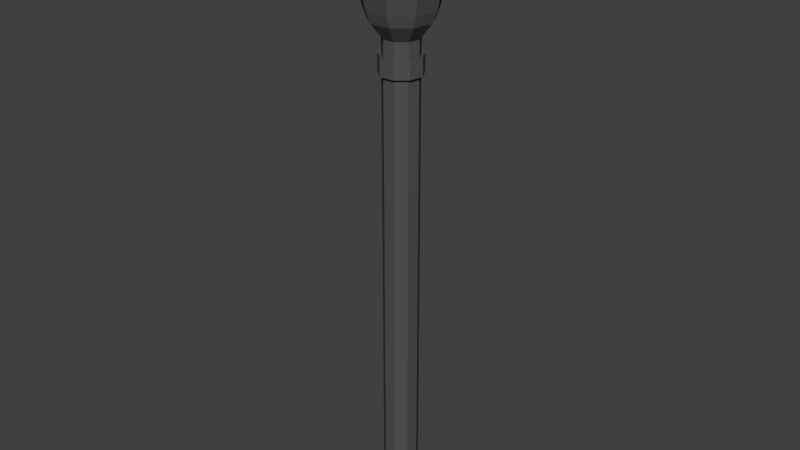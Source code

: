 # Source: Torch_01.blend  (saved by Blender 2.78.0; exported with 4.5.12 LTS)
import bpy
from mathutils import Matrix  # noqa: F401  (used for matrix-valued properties, if any)

bpy.ops.wm.read_factory_settings(use_empty=True)
scene = bpy.context.scene
scene.name = 'Scene'

# ---- collections
col_collection_1 = bpy.data.collections.new('Collection 1'); scene.collection.children.link(col_collection_1)

# ---- materials (node trees are filled in below, after node groups)
mat_brennstoff = bpy.data.materials.new('Brennstoff')
mat_brennstoff.alpha_threshold = 0.0
mat_brennstoff.use_transparent_shadow = False
mat_brennstoff.diffuse_color = (0.1329, 0.0473, 0.001876, 1.0)
mat_brennstoff.roughness = 0.5
mat_metaldark = bpy.data.materials.new('MetalDark')
mat_metaldark.alpha_threshold = 0.0
mat_metaldark.use_transparent_shadow = False
mat_metaldark.diffuse_color = (0.08714, 0.08714, 0.08714, 1.0)
mat_metaldark.roughness = 0.5
mat_metaldark.specular_intensity = 0.08947

# ---- material node trees

# ---- world
world_world = bpy.data.worlds.new('World'); scene.world = world_world
world_world.color = (0.05088, 0.05088, 0.05088)
world_world.use_sun_shadow = False
world_world.sun_shadow_jitter_overblur = 0.0
world_world.cycles.sampling_method = 'MANUAL'

# ---- meshes
me_sphere_001 = bpy.data.meshes.new('Sphere.001')
me_sphere_001.from_pydata([(0.1523, 0.237, 0.9595), (0.2923, 0.4548, 0.8413), (0.4086, 0.6358, 0.6549), (0.4918, 0.7652, 0.4154), (0.5351, 0.8327, 0.1423), (0.5351, 0.8327, -0.1423), (0.4918, 0.7652, -0.4154), (0.4086, 0.6358, -0.6549), (0.2923, 0.4548, -0.8413), (0.1523, 0.237, -0.9595), (-1.374e-07, 8.827e-08, 1.0), (0.2563, 0.117, 0.9595), (0.4918, 0.2246, 0.8413), (0.6875, 0.3139, 0.6549), (0.8274, 0.3779, 0.4154), (0.9004, 0.4112, 0.1423), (0.9004, 0.4112, -0.1423), (0.8274, 0.3779, -0.4154), (0.6875, 0.3139, -0.6549), (0.4918, 0.2246, -0.8413), (0.2563, 0.117, -0.9595), (0.2789, -0.04009, 0.9595), (0.5351, -0.07694, 0.8413), (0.7481, -0.1076, 0.6549), (0.9004, -0.1295, 0.4154), (0.9797, -0.1409, 0.1423), (0.9797, -0.1409, -0.1423), (0.9004, -0.1295, -0.4154), (0.7481, -0.1076, -0.6549), (0.5351, -0.07694, -0.8413), (0.2789, -0.04009, -0.9595), (0.2129, -0.1845, 0.9595), (0.4086, -0.354, 0.8413), (0.5712, -0.4949, 0.6549), (0.6875, -0.5957, 0.4154), (0.7481, -0.6482, 0.1423), (0.7481, -0.6482, -0.1423), (0.6875, -0.5957, -0.4154), (0.5712, -0.4949, -0.6549), (0.4086, -0.354, -0.8413), (0.2129, -0.1845, -0.9595), (0.07937, -0.2703, 0.9595), (0.1523, -0.5187, 0.8413), (0.2129, -0.7251, 0.6549), (0.2563, -0.8728, 0.4154), (0.2789, -0.9497, 0.1423), (0.2789, -0.9497, -0.1423), (0.2563, -0.8728, -0.4154), (0.2129, -0.7251, -0.6549), (0.1523, -0.5187, -0.8413), (0.07937, -0.2703, -0.9595), (-0.07937, -0.2703, 0.9595), (-0.1523, -0.5187, 0.8413), (-0.2129, -0.7251, 0.6549), (-0.2563, -0.8728, 0.4154), (-0.2789, -0.9497, 0.1423), (-0.2789, -0.9497, -0.1423), (-0.2563, -0.8728, -0.4154), (-0.2129, -0.7251, -0.6549), (-0.1523, -0.5187, -0.8413), (-0.07937, -0.2703, -0.9595), (0.0, 1.51e-07, -1.0), (-0.2129, -0.1845, 0.9595), (-0.4086, -0.354, 0.8413), (-0.5712, -0.4949, 0.6549), (-0.6875, -0.5957, 0.4154), (-0.7481, -0.6482, 0.1423), (-0.7481, -0.6482, -0.1423), (-0.6875, -0.5957, -0.4154), (-0.5712, -0.4949, -0.6549), (-0.4086, -0.354, -0.8413), (-0.2129, -0.1845, -0.9595), (-0.2789, -0.04009, 0.9595), (-0.5351, -0.07694, 0.8413), (-0.7481, -0.1076, 0.6549), (-0.9004, -0.1295, 0.4154), (-0.9797, -0.1409, 0.1423), (-0.9797, -0.1409, -0.1423), (-0.9004, -0.1295, -0.4154), (-0.7481, -0.1076, -0.6549), (-0.5351, -0.07694, -0.8413), (-0.2789, -0.04009, -0.9595), (-0.2563, 0.117, 0.9595), (-0.4918, 0.2246, 0.8413), (-0.6875, 0.3139, 0.6549), (-0.8274, 0.3779, 0.4154), (-0.9004, 0.4112, 0.1423), (-0.9004, 0.4112, -0.1423), (-0.8274, 0.3779, -0.4154), (-0.6875, 0.3139, -0.6549), (-0.4918, 0.2246, -0.8413), (-0.2563, 0.117, -0.9595), (-0.1523, 0.237, 0.9595), (-0.2923, 0.4548, 0.8413), (-0.4086, 0.6358, 0.6549), (-0.4918, 0.7652, 0.4154), (-0.5351, 0.8327, 0.1423), (-0.5351, 0.8327, -0.1423), (-0.4918, 0.7652, -0.4154), (-0.4086, 0.6358, -0.6549), (-0.2923, 0.4548, -0.8413), (-0.1523, 0.237, -0.9595), (-8.163e-08, 0.2817, 0.9595), (-2.008e-07, 0.5406, 0.8413), (-3.201e-07, 0.7557, 0.6549), (-2.903e-07, 0.9096, 0.4154), (-2.903e-07, 0.9898, 0.1423), (-2.903e-07, 0.9898, -0.1423), (-4.095e-07, 0.9096, -0.4154), (-2.604e-07, 0.7557, -0.6549), (-2.455e-07, 0.5406, -0.8413), (-8.163e-08, 0.2817, -0.9595)], [], [(104, 103, 1, 2), (111, 110, 8, 9), (108, 107, 5, 6), (105, 104, 2, 3), (61, 111, 9), (102, 10, 0), (109, 108, 6, 7), (106, 105, 3, 4), (103, 102, 0, 1), (110, 109, 7, 8), (107, 106, 4, 5), (8, 7, 18, 19), (5, 4, 15, 16), (2, 1, 12, 13), (9, 8, 19, 20), (6, 5, 16, 17), (3, 2, 13, 14), (61, 9, 20), (0, 10, 11), (7, 6, 17, 18), (4, 3, 14, 15), (1, 0, 11, 12), (13, 12, 22, 23), (20, 19, 29, 30), (17, 16, 26, 27), (14, 13, 23, 24), (61, 20, 30), (11, 10, 21), (18, 17, 27, 28), (15, 14, 24, 25), (12, 11, 21, 22), (19, 18, 28, 29), (16, 15, 25, 26), (24, 23, 33, 34), (61, 30, 40), (21, 10, 31), (28, 27, 37, 38), (25, 24, 34, 35), (22, 21, 31, 32), (29, 28, 38, 39), (26, 25, 35, 36), (23, 22, 32, 33), (30, 29, 39, 40), (27, 26, 36, 37), (38, 37, 47, 48), (35, 34, 44, 45), (32, 31, 41, 42), (39, 38, 48, 49), (36, 35, 45, 46), (33, 32, 42, 43), (40, 39, 49, 50), (37, 36, 46, 47), (34, 33, 43, 44), (61, 40, 50), (31, 10, 41), (42, 41, 51, 52), (49, 48, 58, 59), (46, 45, 55, 56), (43, 42, 52, 53), (50, 49, 59, 60), (47, 46, 56, 57), (44, 43, 53, 54), (61, 50, 60), (41, 10, 51), (48, 47, 57, 58), (45, 44, 54, 55), (53, 52, 63, 64), (60, 59, 70, 71), (57, 56, 67, 68), (54, 53, 64, 65), (61, 60, 71), (51, 10, 62), (58, 57, 68, 69), (55, 54, 65, 66), (52, 51, 62, 63), (59, 58, 69, 70), (56, 55, 66, 67), (68, 67, 77, 78), (65, 64, 74, 75), (61, 71, 81), (62, 10, 72), (69, 68, 78, 79), (66, 65, 75, 76), (63, 62, 72, 73), (70, 69, 79, 80), (67, 66, 76, 77), (64, 63, 73, 74), (71, 70, 80, 81), (72, 10, 82), (79, 78, 88, 89), (76, 75, 85, 86), (73, 72, 82, 83), (80, 79, 89, 90), (77, 76, 86, 87), (74, 73, 83, 84), (81, 80, 90, 91), (78, 77, 87, 88), (75, 74, 84, 85), (61, 81, 91), (83, 82, 92, 93), (90, 89, 99, 100), (87, 86, 96, 97), (84, 83, 93, 94), (91, 90, 100, 101), (88, 87, 97, 98), (85, 84, 94, 95), (61, 91, 101), (82, 10, 92), (89, 88, 98, 99), (86, 85, 95, 96), (97, 96, 106, 107), (94, 93, 103, 104), (101, 100, 110, 111), (98, 97, 107, 108), (95, 94, 104, 105), (61, 101, 111), (92, 10, 102), (99, 98, 108, 109), (96, 95, 105, 106), (93, 92, 102, 103), (100, 99, 109, 110)])
me_sphere_001.materials.append(mat_brennstoff)
me_sphere_001.use_remesh_preserve_volume = False
me_sphere_001.use_remesh_preserve_attributes = False
me_sphere_001.use_mirror_vertex_groups = False
me_sphere_001.update()
me_circle_001 = bpy.data.meshes.new('Circle.001')
me_circle_001.from_pydata([(0.0, 1.0, 0.0), (-0.6428, 0.766, 0.0), (-0.9848, 0.1736, 0.0), (-0.866, -0.5, 0.0), (-0.342, -0.9397, 0.0), (0.342, -0.9397, 0.0), (0.866, -0.5, 0.0), (0.9848, 0.1736, 0.0), (0.6428, 0.766, 0.0), (0.0, 1.0, 1.089), (-0.6428, 0.766, 1.089), (-0.9848, 0.1736, 1.089), (-0.866, -0.5, 1.089), (-0.342, -0.9397, 1.089), (0.342, -0.9397, 1.089), (0.866, -0.5, 1.089), (0.9848, 0.1736, 1.089), (0.6428, 0.766, 1.089), (-7.688e-08, 1.0, 2.022), (-0.6428, 0.766, 2.022), (-0.9848, 0.1736, 2.022), (-0.866, -0.5, 2.022), (-0.342, -0.9397, 2.022), (0.342, -0.9397, 2.022), (0.866, -0.5, 2.022), (0.9848, 0.1736, 2.022), (0.6428, 0.766, 2.022), (-1.968e-09, 1.0, 25.81), (-0.6428, 0.766, 25.81), (-0.9848, 0.1736, 25.81), (-0.866, -0.5, 25.81), (-0.342, -0.9397, 25.81), (0.342, -0.9397, 25.81), (0.866, -0.5, 25.81), (0.9848, 0.1736, 25.81), (0.6428, 0.766, 25.81), (-6.496e-09, 1.178, 1.006), (-0.7574, 0.9027, 1.006), (-1.16, 0.2046, 1.006), (-1.02, -0.5892, 1.006), (-0.403, -1.107, 1.006), (0.403, -1.107, 1.006), (1.02, -0.5892, 1.006), (1.16, 0.2046, 1.006), (0.7574, 0.9027, 1.006), (-9.708e-08, 1.178, 2.105), (-0.7574, 0.9027, 2.105), (-1.16, 0.2046, 2.105), (-1.02, -0.5892, 2.105), (-0.403, -1.107, 2.105), (0.403, -1.107, 2.105), (1.02, -0.5892, 2.105), (1.16, 0.2046, 2.105), (0.7574, 0.9027, 2.105), (6.791e-07, 1.0, 26.64), (-0.6428, 0.766, 26.64), (-0.9848, 0.1736, 26.64), (-0.866, -0.5, 26.64), (-0.342, -0.9397, 26.64), (0.342, -0.9397, 26.64), (0.866, -0.5, 26.64), (0.9848, 0.1736, 26.64), (0.6428, 0.766, 26.64), (-1.289e-06, 1.0, 27.56), (-0.6428, 0.766, 27.56), (-0.9848, 0.1736, 27.56), (-0.866, -0.5, 27.56), (-0.342, -0.9397, 27.56), (0.342, -0.9397, 27.56), (0.866, -0.5, 27.56), (0.9848, 0.1736, 27.56), (0.6428, 0.766, 27.56), (-2.209e-08, 1.698, 28.44), (-1.092, 1.301, 28.44), (-1.672, 0.2949, 28.44), (-1.471, -0.849, 28.44), (-0.5808, -1.596, 28.44), (0.5808, -1.596, 28.44), (1.471, -0.849, 28.44), (1.672, 0.2949, 28.44), (1.092, 1.301, 28.44), (-7.943e-08, 1.196, 25.73), (-0.7688, 0.9162, 25.73), (-1.178, 0.2077, 25.73), (-1.036, -0.598, 25.73), (-0.4091, -1.124, 25.73), (0.4091, -1.124, 25.73), (1.036, -0.598, 25.73), (1.178, 0.2077, 25.73), (0.7688, 0.9162, 25.73), (7.352e-07, 1.196, 26.72), (-0.7688, 0.9162, 26.72), (-1.178, 0.2077, 26.72), (-1.036, -0.598, 26.72), (-0.4091, -1.124, 26.72), (0.4091, -1.124, 26.72), (1.036, -0.598, 26.72), (1.178, 0.2077, 26.72), (0.7688, 0.9162, 26.72), (-3.9e-07, 1.925, 29.05), (-1.237, 1.474, 29.05), (-1.895, 0.3342, 29.05), (-1.667, -0.9624, 29.05), (-0.6583, -1.809, 29.05), (0.6583, -1.809, 29.05), (1.667, -0.9624, 29.05), (1.895, 0.3342, 29.05), (1.237, 1.474, 29.05), (1.147, -0.9624, 29.05), (-1.438, 0.3342, 29.05), (0.5366, 1.474, 29.05), (-1.468, 1.732, 30.58), (-0.003757, 2.266, 30.58), (-2.248, 0.3827, 30.58), (-1.977, -1.152, 30.58), (-0.7831, -2.154, 30.58), (0.7755, -2.154, 30.58), (1.97, -1.152, 30.58), (2.24, 0.3827, 30.58), (1.461, 1.732, 30.58), (1.354, -1.152, 30.58), (-1.706, 0.3827, 30.58), (0.6315, 1.732, 30.58), (-0.7183, -2.346, 32.64), (-1.277, -1.878, 32.64), (0.01043, -2.346, 32.64), (-2.307, 0.3538, 32.66), (-2.014, 0.861, 32.66), (-2.205, -0.223, 32.66), (-2.104, 0.3538, 32.66), (-0.01323, 1.872, 32.66), (0.4857, 2.054, 32.66), (0.9846, 1.872, 32.66), (1.25, 1.413, 32.66), (0.7021, 1.872, 32.66), (1.932, -1.061, 32.68), (1.559, -1.373, 32.68), (2.016, -0.5812, 32.68), (1.74, -1.061, 32.68), (-0.7085, -2.319, 34.88), (-1.17, -1.932, 34.88), (-0.1056, -2.319, 34.88), (-2.275, 0.3501, 34.91), (-2.045, 0.7483, 34.91), (-2.195, -0.1028, 34.91), (-2.115, 0.3501, 34.91), (0.006387, 1.871, 34.9), (0.4912, 2.047, 34.9), (0.9761, 1.871, 34.9), (1.234, 1.424, 34.9), (0.7016, 1.871, 34.9), (1.933, -1.061, 34.93), (1.556, -1.377, 34.93), (2.018, -0.5767, 34.93), (1.739, -1.061, 34.93), (-2.105, 0.3533, 32.97), (-2.204, -0.2065, 32.97), (-2.019, 0.8455, 32.97), (-2.303, 0.3533, 32.97), (-0.7169, -2.342, 32.97), (-0.006511, -2.342, 32.97), (-1.261, -1.886, 32.97), (1.932, -1.061, 33.0), (1.559, -1.374, 33.0), (2.017, -0.5806, 33.0), (1.739, -1.061, 33.0), (0.9834, 1.872, 32.99), (0.4865, 2.053, 32.99), (0.702, 1.872, 32.99), (-0.01028, 1.872, 32.99), (1.248, 1.414, 32.99), (-1.544, 1.872, 32.66), (-1.046, 2.054, 32.66), (-1.542, 1.872, 32.99), (-1.045, 2.053, 32.99), (-2.075, 1.36, 32.66), (-2.07, 1.359, 32.97), (-2.092, -1.286, 32.64), (-2.307, -1.032, 32.66), (-2.076, -1.293, 32.97), (-2.303, -1.032, 32.97), (-1.724, -1.754, 32.64), (-1.723, -1.75, 32.97), (1.392, -2.036, 32.68), (0.9249, -2.394, 32.68), (0.9246, -2.394, 33.0), (1.392, -2.036, 33.0), (0.6, -2.531, 32.64), (0.6014, -2.527, 32.97), (2.247, 0.8529, 32.66), (2.365, 0.3473, 32.68), (2.366, 0.3473, 33.0), (2.245, 0.8546, 32.99), (1.981, 1.312, 32.99), (1.982, 1.313, 32.66)], [], [(1, 0, 8, 7, 6, 5, 4, 3, 2), (16, 17, 44, 43), (6, 7, 16, 15), (3, 4, 13, 12), (0, 1, 10, 9), (7, 8, 17, 16), (4, 5, 14, 13), (1, 2, 11, 10), (8, 0, 9, 17), (5, 6, 15, 14), (2, 3, 12, 11), (24, 25, 34, 33), (22, 21, 48, 49), (15, 16, 43, 42), (21, 20, 47, 48), (14, 15, 42, 41), (20, 19, 46, 47), (13, 14, 41, 40), (18, 26, 53, 45), (19, 18, 45, 46), (35, 27, 81, 89), (21, 22, 31, 30), (18, 19, 28, 27), (25, 26, 35, 34), (22, 23, 32, 31), (19, 20, 29, 28), (26, 18, 27, 35), (23, 24, 33, 32), (20, 21, 30, 29), (43, 44, 53, 52), (40, 41, 50, 49), (37, 38, 47, 46), (44, 36, 45, 53), (41, 42, 51, 50), (38, 39, 48, 47), (42, 43, 52, 51), (39, 40, 49, 48), (36, 37, 46, 45), (23, 22, 49, 50), (9, 10, 37, 36), (17, 9, 36, 44), (24, 23, 50, 51), (10, 11, 38, 37), (25, 24, 51, 52), (11, 12, 39, 38), (26, 25, 52, 53), (12, 13, 40, 39), (56, 57, 66, 65), (27, 28, 82, 81), (60, 59, 95, 96), (34, 35, 89, 88), (59, 58, 94, 95), (33, 34, 88, 87), (58, 57, 93, 94), (32, 33, 87, 86), (57, 56, 92, 93), (64, 65, 74, 73), (60, 61, 70, 69), (57, 58, 67, 66), (54, 55, 64, 63), (61, 62, 71, 70), (58, 59, 68, 67), (55, 56, 65, 64), (62, 54, 63, 71), (59, 60, 69, 68), (72, 73, 100, 99), (71, 63, 72, 80), (68, 69, 78, 77), (65, 66, 75, 74), (69, 70, 79, 78), (66, 67, 76, 75), (63, 64, 73, 72), (70, 71, 80, 79), (67, 68, 77, 76), (86, 87, 96, 95), (83, 84, 93, 92), (87, 88, 97, 96), (84, 85, 94, 93), (81, 82, 91, 90), (88, 89, 98, 97), (85, 86, 95, 94), (82, 83, 92, 91), (89, 81, 90, 98), (61, 60, 96, 97), (28, 29, 83, 82), (62, 61, 97, 98), (29, 30, 84, 83), (55, 54, 90, 91), (54, 62, 98, 90), (30, 31, 85, 84), (56, 55, 91, 92), (31, 32, 86, 85), (104, 102, 114, 116), (79, 80, 107, 106), (76, 77, 104, 103), (73, 74, 101, 100), (80, 72, 99, 107), (77, 78, 105, 104), (74, 75, 102, 101), (78, 79, 106, 105), (75, 76, 103, 102), (103, 104, 116, 115), (108, 104, 116, 120), (102, 103, 115, 114), (101, 102, 114, 113), (106, 108, 120, 118), (100, 101, 113, 111), (110, 106, 118, 122), (110, 100, 109, 106), (106, 109, 102, 108), (108, 102, 104), (113, 114, 128, 126), (121, 111, 127, 129), (116, 114, 124, 125), (118, 120, 138, 137), (117, 118, 137, 135), (112, 111, 130, 131), (111, 122, 134, 130), (119, 112, 131, 132), (104, 105, 117, 116), (102, 109, 121, 114), (105, 106, 118, 117), (106, 107, 119, 118), (100, 110, 122, 111), (99, 100, 111, 112), (109, 100, 111, 121), (107, 99, 112, 119), (169, 168, 150, 146), (115, 116, 125, 123), (114, 115, 123, 124), (162, 164, 153, 151), (155, 157, 143, 145), (114, 121, 129, 128), (111, 113, 126, 127), (160, 161, 140, 141), (163, 162, 151, 152), (156, 155, 145, 144), (118, 119, 132, 133), (122, 118, 133, 134), (166, 167, 147, 148), (159, 160, 141, 139), (116, 117, 135, 136), (120, 116, 136, 138), (140, 139, 141), (143, 142, 145), (145, 142, 144), (149, 148, 150), (150, 148, 147), (147, 146, 150), (152, 151, 154), (154, 151, 153), (164, 165, 154, 153), (168, 170, 149, 150), (165, 163, 152, 154), (157, 158, 142, 143), (167, 169, 146, 147), (158, 156, 144, 142), (161, 159, 139, 140), (170, 166, 148, 149), (156, 158, 180, 179), (157, 127, 171, 173), (128, 129, 155, 156), (129, 127, 157, 155), (124, 123, 181, 177), (159, 123, 187, 188), (125, 124, 161, 160), (138, 136, 163, 165), (137, 138, 165, 164), (136, 135, 183, 184), (135, 137, 189, 190), (170, 133, 189, 192), (130, 169, 173, 171), (134, 133, 170, 168), (132, 131, 167, 166), (130, 134, 168, 169), (172, 171, 173, 174), (131, 130, 171, 172), (167, 131, 172, 174), (169, 167, 174, 173), (171, 175, 176, 173), (158, 157, 173, 176), (126, 158, 176, 175), (127, 126, 175, 171), (178, 177, 179, 180), (128, 156, 179, 177), (126, 128, 177, 178), (158, 126, 178, 180), (177, 181, 182, 179), (159, 161, 179, 182), (123, 159, 182, 181), (161, 124, 177, 179), (184, 183, 186, 185), (163, 136, 184, 185), (162, 163, 185, 186), (135, 162, 186, 183), (187, 184, 185, 188), (125, 160, 185, 184), (123, 125, 184, 187), (160, 159, 188, 185), (190, 189, 192, 191), (137, 164, 192, 189), (162, 135, 190, 191), (164, 162, 191, 192), (189, 194, 193, 192), (166, 170, 192, 193), (132, 166, 193, 194), (133, 132, 194, 189)])
me_circle_001.materials.append(mat_metaldark)
me_circle_001.use_remesh_preserve_volume = False
me_circle_001.use_remesh_preserve_attributes = False
me_circle_001.use_mirror_vertex_groups = False
me_circle_001.update()

# ---- objects
ob_sphere = bpy.data.objects.new('Sphere', me_sphere_001)
ob_circle = bpy.data.objects.new('Circle', me_circle_001)

# ---- transforms, parenting, visibility, modifiers, constraints
ob_sphere.location = (-0.001607, 0.003915, 2.295)
ob_sphere.scale = (0.1439, 0.1439, 0.2449)
ob_sphere.lineart.crease_threshold = 0.0
ob_circle.location = (0.0, 0.0, 0.0)
ob_circle.scale = (0.07323, 0.07323, 0.07323)
ob_circle.lineart.crease_threshold = 0.0

# ---- collection membership
col_collection_1.objects.link(ob_sphere)
col_collection_1.objects.link(ob_circle)

# ---- scene / render settings (as saved in the file)
scene.frame_start = 1; scene.frame_end = 250; scene.frame_set(1)
scene.render.engine = 'BLENDER_EEVEE_NEXT'
scene.render.resolution_percentage = 50
scene.render.dither_intensity = 0.0
scene.cycles.use_denoising = False
scene.cycles.samples = 128
scene.cycles.sampling_pattern = 'TABULATED_SOBOL'
scene.cycles.light_sampling_threshold = 0.0
scene.cycles.use_adaptive_sampling = False
scene.cycles.use_light_tree = False
scene.cycles.blur_glossy = 0.0
scene.cycles.sample_clamp_indirect = 0.0
scene.view_settings.view_transform = 'Standard'
bpy.context.view_layer.update()

# ---- added for rendering (the .blend has no active camera and no usable light): camera, sun
cam_auto = bpy.data.cameras.new('AutoCamera')
cam_auto.lens = 50.0
cam_auto.sensor_width = 36.0
cam_auto.clip_end = 1000.0
ob_auto_camera = bpy.data.objects.new('AutoCamera', cam_auto)
scene.collection.objects.link(ob_auto_camera)
ob_auto_camera.location = (2.41177, -2.90125, 3.2066)
ob_auto_camera.rotation_euler = (1.09748, -7.21219e-08, 0.694738)
scene.camera = ob_auto_camera
light_auto_sun = bpy.data.lights.new('AutoSun', 'SUN')
light_auto_sun.energy = 3.0
light_auto_sun.angle = 0.0523599
ob_auto_sun = bpy.data.objects.new('AutoSun', light_auto_sun)
scene.collection.objects.link(ob_auto_sun)
ob_auto_sun.rotation_euler = (0.872665, 0.174533, 0.523599)
bpy.context.view_layer.update()
